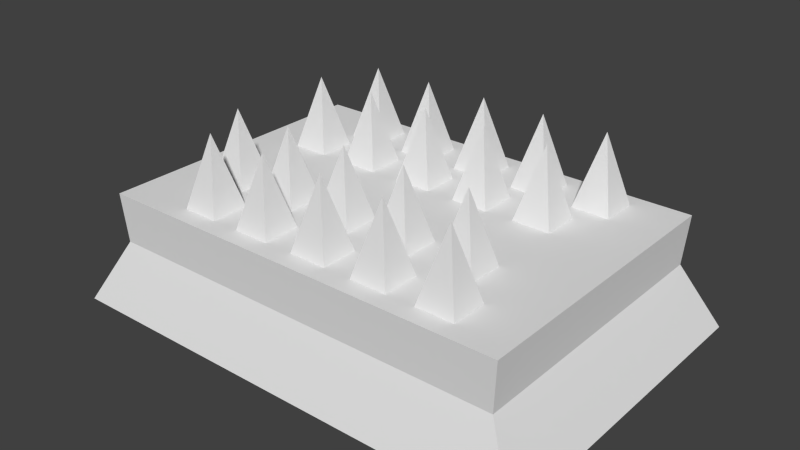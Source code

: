 # Source: spining-comb.blend  (saved by Blender 2.73.0; exported with 4.5.12 LTS)
import bpy
from mathutils import Matrix  # noqa: F401  (used for matrix-valued properties, if any)

bpy.ops.wm.read_factory_settings(use_empty=True)
scene = bpy.context.scene
scene.name = 'Scene'

# ---- collections
col_collection_1 = bpy.data.collections.new('Collection 1'); scene.collection.children.link(col_collection_1)

# ---- world
world_world = bpy.data.worlds.new('World'); scene.world = world_world
world_world.color = (0.05088, 0.05088, 0.05088)
world_world.use_sun_shadow = False
world_world.sun_shadow_jitter_overblur = 0.0
world_world.cycles.sampling_method = 'MANUAL'
world_world.cycles.sample_map_resolution = 256

# ---- meshes
me_cube = bpy.data.meshes.new('Cube')
me_cube.from_pydata([(-0.4257, -0.2958, -0.00334), (-0.4257, 0.3321, -0.00334), (0.477, 0.3321, -0.00334), (0.477, -0.2958, -0.00334), (-0.3607, -0.2506, 0.1154), (-0.3607, 0.2869, 0.1154), (0.412, 0.2869, 0.1154), (0.412, -0.2506, 0.1154), (-0.3676, -0.2554, 0.2078), (-0.3676, 0.2917, 0.2078), (0.4189, 0.2917, 0.2078), (0.4189, -0.2554, 0.2078), (-0.1635, 0.08429, 0.1988), (-0.1635, 0.1599, 0.1988), (-0.09138, 0.1599, 0.1988), (-0.09138, 0.08429, 0.1988), (-0.1274, 0.1221, 0.3408), (-0.0429, 0.1592, 0.1988), (0.03268, 0.1588, 0.1988), (0.03234, 0.08496, 0.1988), (-0.04324, 0.08535, 0.1988), (-0.005278, 0.1221, 0.3408), (0.1541, 0.1597, 0.1988), (0.1537, 0.08412, 0.1988), (0.07986, 0.08446, 0.1988), (0.08024, 0.16, 0.1988), (0.117, 0.1221, 0.3408), (0.277, 0.08496, 0.1988), (0.2014, 0.08535, 0.1988), (0.2018, 0.1592, 0.1988), (0.2773, 0.1588, 0.1988), (0.2394, 0.1221, 0.3408), (-0.1164, -0.2243, 0.1988), (-0.1164, -0.1487, 0.1988), (-0.04428, -0.1487, 0.1988), (-0.04428, -0.2243, 0.1988), (-0.08035, -0.1865, 0.3408), (0.004206, -0.1494, 0.1988), (0.07978, -0.1497, 0.1988), (0.07945, -0.2236, 0.1988), (0.003868, -0.2232, 0.1988), (0.04183, -0.1865, 0.3408), (0.2012, -0.1489, 0.1988), (0.2008, -0.2244, 0.1988), (0.127, -0.2241, 0.1988), (0.1273, -0.1485, 0.1988), (0.1641, -0.1865, 0.3408), (0.3241, -0.2236, 0.1988), (0.2485, -0.2232, 0.1988), (0.2489, -0.1494, 0.1988), (0.3245, -0.1497, 0.1988), (0.2865, -0.1865, 0.3408), (-0.1635, -0.1211, 0.1988), (-0.1635, -0.04552, 0.1988), (-0.09138, -0.04552, 0.1988), (-0.09138, -0.1211, 0.1988), (-0.1274, -0.08331, 0.3408), (-0.0429, -0.04619, 0.1988), (0.03268, -0.04658, 0.1988), (0.03234, -0.1204, 0.1988), (-0.04324, -0.12, 0.1988), (-0.005278, -0.08331, 0.3408), (0.1541, -0.04569, 0.1988), (0.1537, -0.1213, 0.1988), (0.07986, -0.1209, 0.1988), (0.08024, -0.04535, 0.1988), (0.117, -0.08331, 0.3408), (0.277, -0.1204, 0.1988), (0.2014, -0.12, 0.1988), (0.2018, -0.04619, 0.1988), (0.2773, -0.04658, 0.1988), (0.2394, -0.08331, 0.3408), (-0.1164, 0.1879, 0.1988), (-0.1164, 0.2635, 0.1988), (-0.04428, 0.2635, 0.1988), (-0.04428, 0.1879, 0.1988), (-0.08035, 0.2257, 0.3408), (0.004206, 0.2628, 0.1988), (0.07978, 0.2624, 0.1988), (0.07945, 0.1886, 0.1988), (0.003868, 0.189, 0.1988), (0.04183, 0.2257, 0.3408), (0.2012, 0.2633, 0.1988), (0.2008, 0.1877, 0.1988), (0.127, 0.1881, 0.1988), (0.1273, 0.2637, 0.1988), (0.1641, 0.2257, 0.3408), (0.3241, 0.1886, 0.1988), (0.2485, 0.189, 0.1988), (0.2489, 0.2628, 0.1988), (0.3245, 0.2624, 0.1988), (0.2865, 0.2257, 0.3408), (-0.2829, 0.08429, 0.1988), (-0.2829, 0.1599, 0.1988), (-0.2108, 0.1599, 0.1988), (-0.2108, 0.08429, 0.1988), (-0.2468, 0.1221, 0.3408), (-0.2358, -0.2243, 0.1988), (-0.2358, -0.1487, 0.1988), (-0.1637, -0.1487, 0.1988), (-0.1637, -0.2243, 0.1988), (-0.1997, -0.1865, 0.3408), (-0.2829, -0.1211, 0.1988), (-0.2829, -0.04552, 0.1988), (-0.2108, -0.04552, 0.1988), (-0.2108, -0.1211, 0.1988), (-0.2468, -0.08331, 0.3408), (-0.2358, 0.1879, 0.1988), (-0.2358, 0.2635, 0.1988), (-0.1637, 0.2635, 0.1988), (-0.1637, 0.1879, 0.1988), (-0.1997, 0.2257, 0.3408)], [], [(4, 5, 1, 0), (5, 6, 2, 1), (6, 7, 3, 2), (7, 4, 0, 3), (4, 7, 11, 8), (11, 10, 9, 8), (7, 6, 10, 11), (6, 5, 9, 10), (5, 4, 8, 9), (16, 13, 12), (16, 14, 13), (16, 15, 14), (16, 12, 15), (21, 18, 17), (21, 19, 18), (21, 20, 19), (21, 17, 20), (26, 23, 22), (26, 24, 23), (26, 25, 24), (26, 22, 25), (31, 28, 27), (31, 29, 28), (31, 30, 29), (31, 27, 30), (36, 33, 32), (36, 34, 33), (36, 35, 34), (36, 32, 35), (41, 38, 37), (41, 39, 38), (41, 40, 39), (41, 37, 40), (46, 43, 42), (46, 44, 43), (46, 45, 44), (46, 42, 45), (51, 48, 47), (51, 49, 48), (51, 50, 49), (51, 47, 50), (56, 53, 52), (56, 54, 53), (56, 55, 54), (56, 52, 55), (61, 58, 57), (61, 59, 58), (61, 60, 59), (61, 57, 60), (66, 63, 62), (66, 64, 63), (66, 65, 64), (66, 62, 65), (71, 68, 67), (71, 69, 68), (71, 70, 69), (71, 67, 70), (76, 73, 72), (76, 74, 73), (76, 75, 74), (76, 72, 75), (81, 78, 77), (81, 79, 78), (81, 80, 79), (81, 77, 80), (86, 83, 82), (86, 84, 83), (86, 85, 84), (86, 82, 85), (91, 88, 87), (91, 89, 88), (91, 90, 89), (91, 87, 90), (96, 93, 92), (96, 94, 93), (96, 95, 94), (96, 92, 95), (101, 98, 97), (101, 99, 98), (101, 100, 99), (101, 97, 100), (106, 103, 102), (106, 104, 103), (106, 105, 104), (106, 102, 105), (111, 108, 107), (111, 109, 108), (111, 110, 109), (111, 107, 110)])
_uv = me_cube.uv_layers.new(name='UVMap')
_uv.uv.foreach_set('vector', [0.8526, 0.4188, 0.8869, 0.03827, 0.9814, 0.01497, 0.947, 0.4416, 0.5859, 0.9154, 0.8526, 0.4188, 0.947, 0.4416, 0.6349, 0.9889, 0.8526, 0.4188, 0.8869, 0.03827, 0.9814, 0.01497, 0.947, 0.4416, 0.5859, 0.9154, 0.8526, 0.4188, 0.947, 0.4416, 0.6349, 0.9889, 0.8526, 0.4188, 0.5859, 0.9154, 0.5259, 0.8888, 0.7882, 0.3975, 0.0805, 0.02002, 0.5796, 0.02002, 0.5796, 0.7376, 0.0805, 0.7376, 0.8869, 0.03827, 0.8526, 0.4188, 0.7882, 0.3975, 0.8317, 0.0296, 0.8526, 0.4188, 0.5859, 0.9154, 0.5259, 0.8888, 0.7882, 0.3975, 0.8869, 0.03827, 0.8526, 0.4188, 0.7882, 0.3975, 0.8317, 0.0296, 0.2551, 0.9765, 0.2516, 0.7587, 0.3377, 0.7749, 0.2551, 0.9765, 0.1579, 0.7815, 0.2516, 0.7587, 0.2551, 0.9765, 0.08897, 0.8355, 0.1579, 0.7815, 0.2551, 0.9765, 0.3377, 0.7749, 0.4166, 0.8303, 0.2551, 0.9765, 0.2516, 0.7587, 0.3377, 0.7749, 0.2551, 0.9765, 0.1579, 0.7815, 0.2516, 0.7587, 0.2551, 0.9765, 0.08897, 0.8355, 0.1579, 0.7815, 0.2551, 0.9765, 0.3377, 0.7749, 0.4166, 0.8303, 0.2551, 0.9765, 0.2516, 0.7587, 0.3377, 0.7749, 0.2551, 0.9765, 0.1579, 0.7815, 0.2516, 0.7587, 0.2551, 0.9765, 0.08897, 0.8355, 0.1579, 0.7815, 0.2551, 0.9765, 0.3377, 0.7749, 0.4166, 0.8303, 0.2551, 0.9765, 0.2516, 0.7587, 0.3377, 0.7749, 0.2551, 0.9765, 0.1579, 0.7815, 0.2516, 0.7587, 0.2551, 0.9765, 0.08897, 0.8355, 0.1579, 0.7815, 0.2551, 0.9765, 0.3377, 0.7749, 0.4166, 0.8303, 0.2551, 0.9765, 0.2516, 0.7587, 0.3377, 0.7749, 0.2551, 0.9765, 0.1579, 0.7815, 0.2516, 0.7587, 0.2551, 0.9765, 0.08897, 0.8355, 0.1579, 0.7815, 0.2551, 0.9765, 0.3377, 0.7749, 0.4166, 0.8303, 0.2551, 0.9765, 0.2516, 0.7587, 0.3377, 0.7749, 0.2551, 0.9765, 0.1579, 0.7815, 0.2516, 0.7587, 0.2551, 0.9765, 0.08897, 0.8355, 0.1579, 0.7815, 0.2551, 0.9765, 0.3377, 0.7749, 0.4166, 0.8303, 0.2551, 0.9765, 0.2516, 0.7587, 0.3377, 0.7749, 0.2551, 0.9765, 0.1579, 0.7815, 0.2516, 0.7587, 0.2551, 0.9765, 0.08897, 0.8355, 0.1579, 0.7815, 0.2551, 0.9765, 0.3377, 0.7749, 0.4166, 0.8303, 0.2551, 0.9765, 0.2516, 0.7587, 0.3377, 0.7749, 0.2551, 0.9765, 0.1579, 0.7815, 0.2516, 0.7587, 0.2551, 0.9765, 0.08897, 0.8355, 0.1579, 0.7815, 0.2551, 0.9765, 0.3377, 0.7749, 0.4166, 0.8303, 0.2551, 0.9765, 0.2516, 0.7587, 0.3377, 0.7749, 0.2551, 0.9765, 0.1579, 0.7815, 0.2516, 0.7587, 0.2551, 0.9765, 0.08897, 0.8355, 0.1579, 0.7815, 0.2551, 0.9765, 0.3377, 0.7749, 0.4166, 0.8303, 0.2551, 0.9765, 0.2516, 0.7587, 0.3377, 0.7749, 0.2551, 0.9765, 0.1579, 0.7815, 0.2516, 0.7587, 0.2551, 0.9765, 0.08897, 0.8355, 0.1579, 0.7815, 0.2551, 0.9765, 0.3377, 0.7749, 0.4166, 0.8303, 0.2551, 0.9765, 0.2516, 0.7587, 0.3377, 0.7749, 0.2551, 0.9765, 0.1579, 0.7815, 0.2516, 0.7587, 0.2551, 0.9765, 0.08897, 0.8355, 0.1579, 0.7815, 0.2551, 0.9765, 0.3377, 0.7749, 0.4166, 0.8303, 0.2551, 0.9765, 0.2516, 0.7587, 0.3377, 0.7749, 0.2551, 0.9765, 0.1579, 0.7815, 0.2516, 0.7587, 0.2551, 0.9765, 0.08897, 0.8355, 0.1579, 0.7815, 0.2551, 0.9765, 0.3377, 0.7749, 0.4166, 0.8303, 0.2551, 0.9765, 0.2516, 0.7587, 0.3377, 0.7749, 0.2551, 0.9765, 0.1579, 0.7815, 0.2516, 0.7587, 0.2551, 0.9765, 0.08897, 0.8355, 0.1579, 0.7815, 0.2551, 0.9765, 0.3377, 0.7749, 0.4166, 0.8303, 0.2551, 0.9765, 0.2516, 0.7587, 0.3377, 0.7749, 0.2551, 0.9765, 0.1579, 0.7815, 0.2516, 0.7587, 0.2551, 0.9765, 0.08897, 0.8355, 0.1579, 0.7815, 0.2551, 0.9765, 0.3377, 0.7749, 0.4166, 0.8303, 0.2551, 0.9765, 0.2516, 0.7587, 0.3377, 0.7749, 0.2551, 0.9765, 0.1579, 0.7815, 0.2516, 0.7587, 0.2551, 0.9765, 0.08897, 0.8355, 0.1579, 0.7815, 0.2551, 0.9765, 0.3377, 0.7749, 0.4166, 0.8303, 0.2551, 0.9765, 0.2516, 0.7587, 0.3377, 0.7749, 0.2551, 0.9765, 0.1579, 0.7815, 0.2516, 0.7587, 0.2551, 0.9765, 0.08897, 0.8355, 0.1579, 0.7815, 0.2551, 0.9765, 0.3377, 0.7749, 0.4166, 0.8303, 0.2551, 0.9765, 0.2516, 0.7587, 0.3377, 0.7749, 0.2551, 0.9765, 0.1579, 0.7815, 0.2516, 0.7587, 0.2551, 0.9765, 0.08897, 0.8355, 0.1579, 0.7815, 0.2551, 0.9765, 0.3377, 0.7749, 0.4166, 0.8303, 0.2551, 0.9765, 0.2516, 0.7587, 0.3377, 0.7749, 0.2551, 0.9765, 0.1579, 0.7815, 0.2516, 0.7587, 0.2551, 0.9765, 0.08897, 0.8355, 0.1579, 0.7815, 0.2551, 0.9765, 0.3377, 0.7749, 0.4166, 0.8303, 0.2551, 0.9765, 0.2516, 0.7587, 0.3377, 0.7749, 0.2551, 0.9765, 0.1579, 0.7815, 0.2516, 0.7587, 0.2551, 0.9765, 0.08897, 0.8355, 0.1579, 0.7815, 0.2551, 0.9765, 0.3377, 0.7749, 0.4166, 0.8303, 0.2551, 0.9765, 0.2516, 0.7587, 0.3377, 0.7749, 0.2551, 0.9765, 0.1579, 0.7815, 0.2516, 0.7587, 0.2551, 0.9765, 0.08897, 0.8355, 0.1579, 0.7815, 0.2551, 0.9765, 0.3377, 0.7749, 0.4166, 0.8303])
me_cube.use_remesh_preserve_volume = False
me_cube.use_remesh_preserve_attributes = False
me_cube.use_mirror_vertex_groups = False
me_cube.update()

# ---- objects
ob_spining_comb = bpy.data.objects.new('spining-comb', me_cube)

# ---- transforms, parenting, visibility, modifiers, constraints
ob_spining_comb.location = (0.0, 0.0, 0.0)
ob_spining_comb.lineart.crease_threshold = 0.0

# ---- collection membership
col_collection_1.objects.link(ob_spining_comb)

# ---- scene / render settings (as saved in the file)
scene.frame_start = 1; scene.frame_end = 250; scene.frame_set(7)
scene.render.engine = 'BLENDER_EEVEE_NEXT'
scene.render.resolution_percentage = 50
scene.render.dither_intensity = 0.0
scene.cycles.use_denoising = False
scene.cycles.samples = 10
scene.cycles.sampling_pattern = 'TABULATED_SOBOL'
scene.cycles.light_sampling_threshold = 0.0
scene.cycles.use_adaptive_sampling = False
scene.cycles.use_light_tree = False
scene.cycles.blur_glossy = 0.0
scene.cycles.pixel_filter_type = 'GAUSSIAN'
scene.cycles.sample_clamp_indirect = 0.0
scene.view_settings.view_transform = 'Standard'
bpy.context.view_layer.update()

# ---- added for rendering (the .blend has no active camera and no usable light): camera, sun
cam_auto = bpy.data.cameras.new('AutoCamera')
cam_auto.lens = 50.0
cam_auto.sensor_width = 36.0
cam_auto.clip_end = 1000.0
ob_auto_camera = bpy.data.objects.new('AutoCamera', cam_auto)
scene.collection.objects.link(ob_auto_camera)
ob_auto_camera.location = (1.09166, -1.26105, 1.02152)
ob_auto_camera.rotation_euler = (1.09748, -7.21219e-08, 0.694738)
scene.camera = ob_auto_camera
light_auto_sun = bpy.data.lights.new('AutoSun', 'SUN')
light_auto_sun.energy = 3.0
light_auto_sun.angle = 0.0523599
ob_auto_sun = bpy.data.objects.new('AutoSun', light_auto_sun)
scene.collection.objects.link(ob_auto_sun)
ob_auto_sun.rotation_euler = (0.872665, 0.174533, 0.523599)
bpy.context.view_layer.update()
